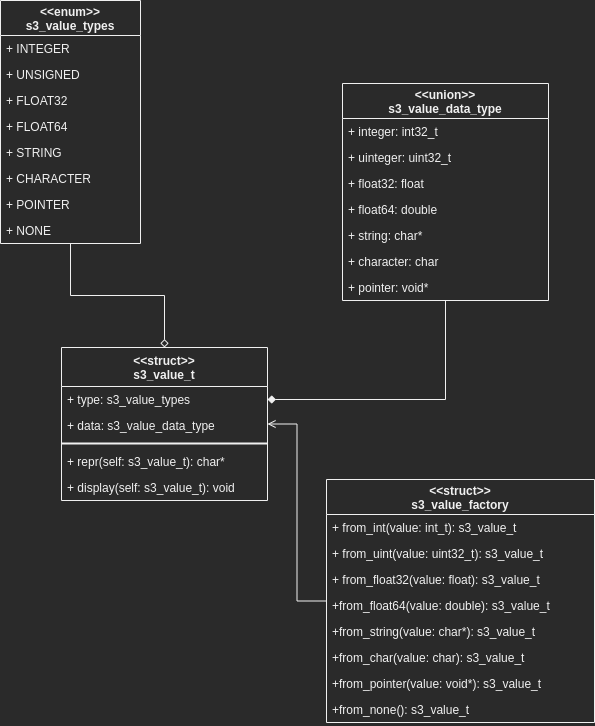

The diagram above was exported from draw.io. Its source (the exported page's mxGraphModel, read from the mxfile embedded in the PNG):
<mxGraphModel dx="1022" dy="597" grid="0" gridSize="10" guides="1" tooltips="1" connect="1" arrows="1" fold="1" page="1" pageScale="1" pageWidth="827" pageHeight="1169" math="0" shadow="0">
  <root>
    <mxCell id="0" />
    <mxCell id="1" parent="0" />
    <mxCell id="qQnwqCgYBi_fl1KmLgFf-6" value="&lt;&lt;union&gt;&gt;&#10;s3_value_data_type" style="swimlane;fontStyle=1;childLayout=stackLayout;horizontal=1;startSize=35;fillColor=none;horizontalStack=0;resizeParent=1;resizeParentMax=0;resizeLast=0;collapsible=1;marginBottom=0;rounded=0;sketch=0;" parent="1" vertex="1">
      <mxGeometry x="434" y="212" width="206" height="217" as="geometry" />
    </mxCell>
    <mxCell id="qQnwqCgYBi_fl1KmLgFf-7" value="+ integer: int32_t" style="text;strokeColor=none;fillColor=none;align=left;verticalAlign=top;spacingLeft=4;spacingRight=4;overflow=hidden;rotatable=0;points=[[0,0.5],[1,0.5]];portConstraint=eastwest;rounded=0;sketch=0;" parent="qQnwqCgYBi_fl1KmLgFf-6" vertex="1">
      <mxGeometry y="35" width="206" height="26" as="geometry" />
    </mxCell>
    <mxCell id="qQnwqCgYBi_fl1KmLgFf-8" value="+ uinteger: uint32_t" style="text;strokeColor=none;fillColor=none;align=left;verticalAlign=top;spacingLeft=4;spacingRight=4;overflow=hidden;rotatable=0;points=[[0,0.5],[1,0.5]];portConstraint=eastwest;rounded=0;sketch=0;" parent="qQnwqCgYBi_fl1KmLgFf-6" vertex="1">
      <mxGeometry y="61" width="206" height="26" as="geometry" />
    </mxCell>
    <mxCell id="qQnwqCgYBi_fl1KmLgFf-9" value="+ float32: float" style="text;strokeColor=none;fillColor=none;align=left;verticalAlign=top;spacingLeft=4;spacingRight=4;overflow=hidden;rotatable=0;points=[[0,0.5],[1,0.5]];portConstraint=eastwest;rounded=0;sketch=0;" parent="qQnwqCgYBi_fl1KmLgFf-6" vertex="1">
      <mxGeometry y="87" width="206" height="26" as="geometry" />
    </mxCell>
    <mxCell id="qQnwqCgYBi_fl1KmLgFf-10" value="+ float64: double" style="text;strokeColor=none;fillColor=none;align=left;verticalAlign=top;spacingLeft=4;spacingRight=4;overflow=hidden;rotatable=0;points=[[0,0.5],[1,0.5]];portConstraint=eastwest;rounded=0;sketch=0;" parent="qQnwqCgYBi_fl1KmLgFf-6" vertex="1">
      <mxGeometry y="113" width="206" height="26" as="geometry" />
    </mxCell>
    <mxCell id="qQnwqCgYBi_fl1KmLgFf-11" value="+ string: char*" style="text;strokeColor=none;fillColor=none;align=left;verticalAlign=top;spacingLeft=4;spacingRight=4;overflow=hidden;rotatable=0;points=[[0,0.5],[1,0.5]];portConstraint=eastwest;rounded=0;sketch=0;" parent="qQnwqCgYBi_fl1KmLgFf-6" vertex="1">
      <mxGeometry y="139" width="206" height="26" as="geometry" />
    </mxCell>
    <mxCell id="qQnwqCgYBi_fl1KmLgFf-12" value="+ character: char" style="text;strokeColor=none;fillColor=none;align=left;verticalAlign=top;spacingLeft=4;spacingRight=4;overflow=hidden;rotatable=0;points=[[0,0.5],[1,0.5]];portConstraint=eastwest;rounded=0;sketch=0;" parent="qQnwqCgYBi_fl1KmLgFf-6" vertex="1">
      <mxGeometry y="165" width="206" height="26" as="geometry" />
    </mxCell>
    <mxCell id="qQnwqCgYBi_fl1KmLgFf-13" value="+ pointer: void*" style="text;strokeColor=none;fillColor=none;align=left;verticalAlign=top;spacingLeft=4;spacingRight=4;overflow=hidden;rotatable=0;points=[[0,0.5],[1,0.5]];portConstraint=eastwest;rounded=0;sketch=0;" parent="qQnwqCgYBi_fl1KmLgFf-6" vertex="1">
      <mxGeometry y="191" width="206" height="26" as="geometry" />
    </mxCell>
    <mxCell id="qQnwqCgYBi_fl1KmLgFf-14" value="&lt;&lt;enum&gt;&gt;&#10;s3_value_types" style="swimlane;fontStyle=1;childLayout=stackLayout;horizontal=1;startSize=35;fillColor=none;horizontalStack=0;resizeParent=1;resizeParentMax=0;resizeLast=0;collapsible=1;marginBottom=0;rounded=0;sketch=0;" parent="1" vertex="1">
      <mxGeometry x="92" y="129" width="140" height="243" as="geometry" />
    </mxCell>
    <mxCell id="qQnwqCgYBi_fl1KmLgFf-16" value="+ INTEGER" style="text;strokeColor=none;fillColor=none;align=left;verticalAlign=top;spacingLeft=4;spacingRight=4;overflow=hidden;rotatable=0;points=[[0,0.5],[1,0.5]];portConstraint=eastwest;rounded=0;sketch=0;" parent="qQnwqCgYBi_fl1KmLgFf-14" vertex="1">
      <mxGeometry y="35" width="140" height="26" as="geometry" />
    </mxCell>
    <mxCell id="qQnwqCgYBi_fl1KmLgFf-15" value="+ UNSIGNED" style="text;strokeColor=none;fillColor=none;align=left;verticalAlign=top;spacingLeft=4;spacingRight=4;overflow=hidden;rotatable=0;points=[[0,0.5],[1,0.5]];portConstraint=eastwest;rounded=0;sketch=0;" parent="qQnwqCgYBi_fl1KmLgFf-14" vertex="1">
      <mxGeometry y="61" width="140" height="26" as="geometry" />
    </mxCell>
    <mxCell id="qQnwqCgYBi_fl1KmLgFf-17" value="+ FLOAT32" style="text;strokeColor=none;fillColor=none;align=left;verticalAlign=top;spacingLeft=4;spacingRight=4;overflow=hidden;rotatable=0;points=[[0,0.5],[1,0.5]];portConstraint=eastwest;rounded=0;sketch=0;" parent="qQnwqCgYBi_fl1KmLgFf-14" vertex="1">
      <mxGeometry y="87" width="140" height="26" as="geometry" />
    </mxCell>
    <mxCell id="qQnwqCgYBi_fl1KmLgFf-18" value="+ FLOAT64" style="text;strokeColor=none;fillColor=none;align=left;verticalAlign=top;spacingLeft=4;spacingRight=4;overflow=hidden;rotatable=0;points=[[0,0.5],[1,0.5]];portConstraint=eastwest;rounded=0;sketch=0;" parent="qQnwqCgYBi_fl1KmLgFf-14" vertex="1">
      <mxGeometry y="113" width="140" height="26" as="geometry" />
    </mxCell>
    <mxCell id="qQnwqCgYBi_fl1KmLgFf-19" value="+ STRING" style="text;strokeColor=none;fillColor=none;align=left;verticalAlign=top;spacingLeft=4;spacingRight=4;overflow=hidden;rotatable=0;points=[[0,0.5],[1,0.5]];portConstraint=eastwest;rounded=0;sketch=0;" parent="qQnwqCgYBi_fl1KmLgFf-14" vertex="1">
      <mxGeometry y="139" width="140" height="26" as="geometry" />
    </mxCell>
    <mxCell id="qQnwqCgYBi_fl1KmLgFf-20" value="+ CHARACTER" style="text;strokeColor=none;fillColor=none;align=left;verticalAlign=top;spacingLeft=4;spacingRight=4;overflow=hidden;rotatable=0;points=[[0,0.5],[1,0.5]];portConstraint=eastwest;rounded=0;sketch=0;" parent="qQnwqCgYBi_fl1KmLgFf-14" vertex="1">
      <mxGeometry y="165" width="140" height="26" as="geometry" />
    </mxCell>
    <mxCell id="qQnwqCgYBi_fl1KmLgFf-21" value="+ POINTER" style="text;strokeColor=none;fillColor=none;align=left;verticalAlign=top;spacingLeft=4;spacingRight=4;overflow=hidden;rotatable=0;points=[[0,0.5],[1,0.5]];portConstraint=eastwest;rounded=0;sketch=0;" parent="qQnwqCgYBi_fl1KmLgFf-14" vertex="1">
      <mxGeometry y="191" width="140" height="26" as="geometry" />
    </mxCell>
    <mxCell id="zG7tgVRq0R5U1Ip45Bmy-1" value="+ NONE" style="text;strokeColor=none;fillColor=none;align=left;verticalAlign=top;spacingLeft=4;spacingRight=4;overflow=hidden;rotatable=0;points=[[0,0.5],[1,0.5]];portConstraint=eastwest;rounded=0;sketch=0;" parent="qQnwqCgYBi_fl1KmLgFf-14" vertex="1">
      <mxGeometry y="217" width="140" height="26" as="geometry" />
    </mxCell>
    <mxCell id="qQnwqCgYBi_fl1KmLgFf-31" style="edgeStyle=orthogonalEdgeStyle;rounded=0;sketch=0;orthogonalLoop=1;jettySize=auto;html=1;endArrow=none;endFill=0;startArrow=diamond;startFill=0;" parent="1" source="qQnwqCgYBi_fl1KmLgFf-23" target="qQnwqCgYBi_fl1KmLgFf-14" edge="1">
      <mxGeometry relative="1" as="geometry" />
    </mxCell>
    <UserObject label="&lt;&lt;struct&gt;&gt;&#10;s3_value_t" id="qQnwqCgYBi_fl1KmLgFf-23">
      <mxCell style="swimlane;fontStyle=1;childLayout=stackLayout;horizontal=1;startSize=39;fillColor=none;horizontalStack=0;resizeParent=1;resizeParentMax=0;resizeLast=0;collapsible=1;marginBottom=0;rounded=0;sketch=0;" parent="1" vertex="1">
        <mxGeometry x="153" y="476" width="206" height="153" as="geometry" />
      </mxCell>
    </UserObject>
    <mxCell id="qQnwqCgYBi_fl1KmLgFf-24" value="+ type: s3_value_types" style="text;strokeColor=none;fillColor=none;align=left;verticalAlign=top;spacingLeft=4;spacingRight=4;overflow=hidden;rotatable=0;points=[[0,0.5],[1,0.5]];portConstraint=eastwest;rounded=0;sketch=0;" parent="qQnwqCgYBi_fl1KmLgFf-23" vertex="1">
      <mxGeometry y="39" width="206" height="26" as="geometry" />
    </mxCell>
    <mxCell id="qQnwqCgYBi_fl1KmLgFf-25" value="+ data: s3_value_data_type" style="text;strokeColor=none;fillColor=none;align=left;verticalAlign=top;spacingLeft=4;spacingRight=4;overflow=hidden;rotatable=0;points=[[0,0.5],[1,0.5]];portConstraint=eastwest;rounded=0;sketch=0;" parent="qQnwqCgYBi_fl1KmLgFf-23" vertex="1">
      <mxGeometry y="65" width="206" height="26" as="geometry" />
    </mxCell>
    <mxCell id="CjiVktzeLkbVk6ORxVHG-3" value="" style="line;strokeWidth=2;html=1;rounded=0;" parent="qQnwqCgYBi_fl1KmLgFf-23" vertex="1">
      <mxGeometry y="91" width="206" height="10" as="geometry" />
    </mxCell>
    <mxCell id="CjiVktzeLkbVk6ORxVHG-1" value="+ repr(self: s3_value_t): char*" style="text;strokeColor=none;fillColor=none;align=left;verticalAlign=top;spacingLeft=4;spacingRight=4;overflow=hidden;rotatable=0;points=[[0,0.5],[1,0.5]];portConstraint=eastwest;rounded=0;sketch=0;" parent="qQnwqCgYBi_fl1KmLgFf-23" vertex="1">
      <mxGeometry y="101" width="206" height="26" as="geometry" />
    </mxCell>
    <mxCell id="CjiVktzeLkbVk6ORxVHG-2" value="+ display(self: s3_value_t): void" style="text;strokeColor=none;fillColor=none;align=left;verticalAlign=top;spacingLeft=4;spacingRight=4;overflow=hidden;rotatable=0;points=[[0,0.5],[1,0.5]];portConstraint=eastwest;rounded=0;sketch=0;" parent="qQnwqCgYBi_fl1KmLgFf-23" vertex="1">
      <mxGeometry y="127" width="206" height="26" as="geometry" />
    </mxCell>
    <mxCell id="qQnwqCgYBi_fl1KmLgFf-32" style="edgeStyle=orthogonalEdgeStyle;rounded=0;sketch=0;orthogonalLoop=1;jettySize=auto;html=1;endArrow=none;endFill=0;startArrow=diamond;startFill=1;" parent="1" source="qQnwqCgYBi_fl1KmLgFf-24" target="qQnwqCgYBi_fl1KmLgFf-6" edge="1">
      <mxGeometry relative="1" as="geometry" />
    </mxCell>
    <mxCell id="qQnwqCgYBi_fl1KmLgFf-43" style="edgeStyle=orthogonalEdgeStyle;rounded=0;sketch=0;orthogonalLoop=1;jettySize=auto;html=1;endArrow=open;endFill=0;" parent="1" source="qQnwqCgYBi_fl1KmLgFf-33" target="qQnwqCgYBi_fl1KmLgFf-23" edge="1">
      <mxGeometry relative="1" as="geometry" />
    </mxCell>
    <mxCell id="qQnwqCgYBi_fl1KmLgFf-33" value="&lt;&lt;struct&gt;&gt;&#10;s3_value_factory" style="swimlane;fontStyle=1;childLayout=stackLayout;horizontal=1;startSize=35;fillColor=none;horizontalStack=0;resizeParent=1;resizeParentMax=0;resizeLast=0;collapsible=1;marginBottom=0;rounded=0;sketch=0;" parent="1" vertex="1">
      <mxGeometry x="418" y="608" width="268" height="243" as="geometry" />
    </mxCell>
    <mxCell id="qQnwqCgYBi_fl1KmLgFf-35" value="+ from_int(value: int_t): s3_value_t" style="text;strokeColor=none;fillColor=none;align=left;verticalAlign=top;spacingLeft=4;spacingRight=4;overflow=hidden;rotatable=0;points=[[0,0.5],[1,0.5]];portConstraint=eastwest;rounded=0;sketch=0;" parent="qQnwqCgYBi_fl1KmLgFf-33" vertex="1">
      <mxGeometry y="35" width="268" height="26" as="geometry" />
    </mxCell>
    <mxCell id="qQnwqCgYBi_fl1KmLgFf-36" value="+ from_uint(value: uint32_t): s3_value_t" style="text;strokeColor=none;fillColor=none;align=left;verticalAlign=top;spacingLeft=4;spacingRight=4;overflow=hidden;rotatable=0;points=[[0,0.5],[1,0.5]];portConstraint=eastwest;rounded=0;sketch=0;" parent="qQnwqCgYBi_fl1KmLgFf-33" vertex="1">
      <mxGeometry y="61" width="268" height="26" as="geometry" />
    </mxCell>
    <mxCell id="qQnwqCgYBi_fl1KmLgFf-37" value="+ from_float32(value: float): s3_value_t" style="text;strokeColor=none;fillColor=none;align=left;verticalAlign=top;spacingLeft=4;spacingRight=4;overflow=hidden;rotatable=0;points=[[0,0.5],[1,0.5]];portConstraint=eastwest;rounded=0;sketch=0;" parent="qQnwqCgYBi_fl1KmLgFf-33" vertex="1">
      <mxGeometry y="87" width="268" height="26" as="geometry" />
    </mxCell>
    <mxCell id="qQnwqCgYBi_fl1KmLgFf-38" value="+from_float64(value: double): s3_value_t" style="text;strokeColor=none;fillColor=none;align=left;verticalAlign=top;spacingLeft=4;spacingRight=4;overflow=hidden;rotatable=0;points=[[0,0.5],[1,0.5]];portConstraint=eastwest;rounded=0;sketch=0;" parent="qQnwqCgYBi_fl1KmLgFf-33" vertex="1">
      <mxGeometry y="113" width="268" height="26" as="geometry" />
    </mxCell>
    <mxCell id="qQnwqCgYBi_fl1KmLgFf-39" value="+from_string(value: char*): s3_value_t" style="text;strokeColor=none;fillColor=none;align=left;verticalAlign=top;spacingLeft=4;spacingRight=4;overflow=hidden;rotatable=0;points=[[0,0.5],[1,0.5]];portConstraint=eastwest;rounded=0;sketch=0;" parent="qQnwqCgYBi_fl1KmLgFf-33" vertex="1">
      <mxGeometry y="139" width="268" height="26" as="geometry" />
    </mxCell>
    <mxCell id="qQnwqCgYBi_fl1KmLgFf-40" value="+from_char(value: char): s3_value_t" style="text;strokeColor=none;fillColor=none;align=left;verticalAlign=top;spacingLeft=4;spacingRight=4;overflow=hidden;rotatable=0;points=[[0,0.5],[1,0.5]];portConstraint=eastwest;rounded=0;sketch=0;" parent="qQnwqCgYBi_fl1KmLgFf-33" vertex="1">
      <mxGeometry y="165" width="268" height="26" as="geometry" />
    </mxCell>
    <mxCell id="qQnwqCgYBi_fl1KmLgFf-41" value="+from_pointer(value: void*): s3_value_t" style="text;strokeColor=none;fillColor=none;align=left;verticalAlign=top;spacingLeft=4;spacingRight=4;overflow=hidden;rotatable=0;points=[[0,0.5],[1,0.5]];portConstraint=eastwest;rounded=0;sketch=0;" parent="qQnwqCgYBi_fl1KmLgFf-33" vertex="1">
      <mxGeometry y="191" width="268" height="26" as="geometry" />
    </mxCell>
    <mxCell id="zG7tgVRq0R5U1Ip45Bmy-2" value="+from_none(): s3_value_t" style="text;strokeColor=none;fillColor=none;align=left;verticalAlign=top;spacingLeft=4;spacingRight=4;overflow=hidden;rotatable=0;points=[[0,0.5],[1,0.5]];portConstraint=eastwest;rounded=0;sketch=0;" parent="qQnwqCgYBi_fl1KmLgFf-33" vertex="1">
      <mxGeometry y="217" width="268" height="26" as="geometry" />
    </mxCell>
  </root>
</mxGraphModel>